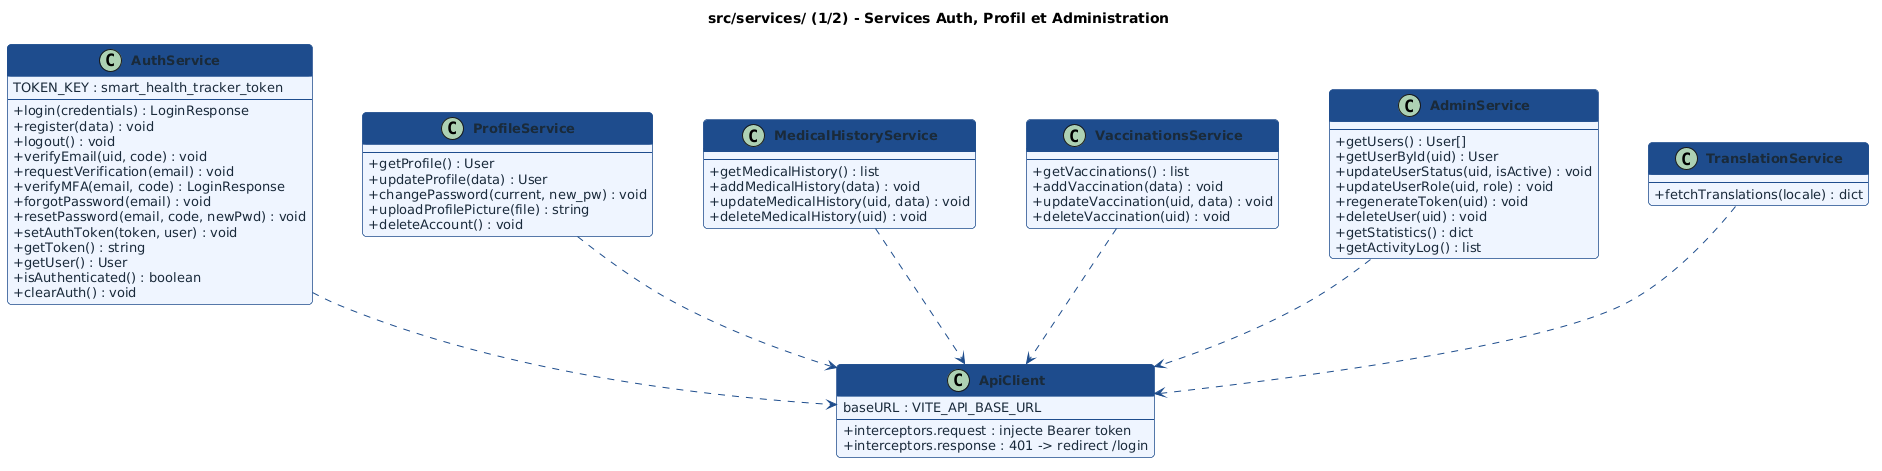

The diagram above was rendered by PlantUML. Its source (embedded in the PNG):
@startuml
skinparam backgroundColor #FFFFFF
skinparam classBackgroundColor #EEF4FF
skinparam classBorderColor #1E4D8C
skinparam classHeaderBackgroundColor #1E4D8C
skinparam classFontColor #FFFFFF
skinparam classFontSize 14
skinparam classFontStyle bold
skinparam classAttributeFontSize 13
skinparam classAttributeFontColor #1a2a3a
skinparam classAttributeIconSize 0
skinparam arrowColor #1E4D8C
skinparam arrowFontColor #1E4D8C
skinparam arrowFontSize 12
skinparam noteFontColor #444444
skinparam noteFontSize 12
skinparam noteBackgroundColor #FFFBF0
skinparam noteBorderColor #C8A000
skinparam shadowing false
skinparam roundcorner 8
skinparam packageBackgroundColor #EBF3FF
skinparam packageBorderColor #1E4D8C
skinparam packageFontSize 14
skinparam packageFontStyle bold
skinparam nodeSep 50
skinparam rankSep 60
title src/services/ (1/2) - Services Auth, Profil et Administration

class ApiClient {
  baseURL : VITE_API_BASE_URL
  --
  + interceptors.request : injecte Bearer token
  + interceptors.response : 401 -> redirect /login
}

class AuthService {
  TOKEN_KEY : smart_health_tracker_token
  --
  + login(credentials) : LoginResponse
  + register(data) : void
  + logout() : void
  + verifyEmail(uid, code) : void
  + requestVerification(email) : void
  + verifyMFA(email, code) : LoginResponse
  + forgotPassword(email) : void
  + resetPassword(email, code, newPwd) : void
  + setAuthToken(token, user) : void
  + getToken() : string
  + getUser() : User
  + isAuthenticated() : boolean
  + clearAuth() : void
}

class ProfileService {
  --
  + getProfile() : User
  + updateProfile(data) : User
  + changePassword(current, new_pw) : void
  + uploadProfilePicture(file) : string
  + deleteAccount() : void
}

class MedicalHistoryService {
  --
  + getMedicalHistory() : list
  + addMedicalHistory(data) : void
  + updateMedicalHistory(uid, data) : void
  + deleteMedicalHistory(uid) : void
}

class VaccinationsService {
  --
  + getVaccinations() : list
  + addVaccination(data) : void
  + updateVaccination(uid, data) : void
  + deleteVaccination(uid) : void
}

class AdminService {
  --
  + getUsers() : User[]
  + getUserById(uid) : User
  + updateUserStatus(uid, isActive) : void
  + updateUserRole(uid, role) : void
  + regenerateToken(uid) : void
  + deleteUser(uid) : void
  + getStatistics() : dict
  + getActivityLog() : list
}

class TranslationService {
  --
  + fetchTranslations(locale) : dict
}

AuthService ..> ApiClient
ProfileService ..> ApiClient
MedicalHistoryService ..> ApiClient
VaccinationsService ..> ApiClient
AdminService ..> ApiClient
TranslationService ..> ApiClient
@enduml